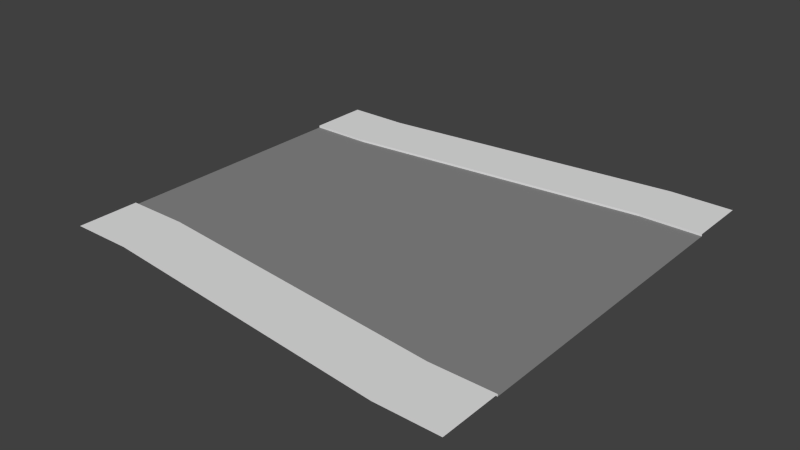 # Source: join_ab.blend  (saved by Blender 2.79.0; exported with 4.5.12 LTS)
import bpy
from mathutils import Matrix  # noqa: F401  (used for matrix-valued properties, if any)

bpy.ops.wm.read_factory_settings(use_empty=True)
scene = bpy.context.scene
scene.name = 'Scene'

# ---- collections
col_collection_1 = bpy.data.collections.new('Collection 1'); scene.collection.children.link(col_collection_1)

# ---- materials (node trees are filled in below, after node groups)
mat_grey___eeeeee = bpy.data.materials.new('grey [#eeeeee]')
mat_grey___eeeeee.alpha_threshold = 0.0
mat_grey___eeeeee.use_transparent_shadow = False
mat_grey___eeeeee.roughness = 0.5
mat_asphalt = bpy.data.materials.new('asphalt')
mat_asphalt.alpha_threshold = 0.0
mat_asphalt.use_transparent_shadow = False
mat_asphalt.diffuse_color = (0.2462, 0.2462, 0.2462, 1.0)
mat_asphalt.roughness = 0.5
mat_asphalt.specular_intensity = 0.0

# ---- material node trees

# ---- world
world_world = bpy.data.worlds.new('World'); scene.world = world_world
world_world.color = (0.05088, 0.05088, 0.05088)
world_world.use_sun_shadow = False
world_world.sun_shadow_jitter_overblur = 0.0
world_world.cycles.sampling_method = 'NONE'
world_world.cycles.sample_map_resolution = 256

# ---- meshes
me_plane = bpy.data.meshes.new('Plane')
me_plane.from_pydata([(2.0, -2.0, 0.0), (12.0, -3.0, 0.0), (2.0, -4.0, 0.0), (12.0, -5.0, 0.0), (12.0, -1.0, 0.0), (2.0, -4.0, 0.06937), (12.0, -5.0, 0.06937), (2.0, -6.0, 0.06937), (12.0, -7.0, 0.06937), (12.0, 7.0, 0.06937), (2.0, 6.0, 0.06937), (12.0, 5.0, 0.06937), (2.0, 4.0, 0.06937), (12.0, 5.0, 0.0), (2.0, 4.0, 0.0), (12.0, 3.0, 0.0), (2.0, 2.0, 0.0), (2.0, 0.0, 0.0), (12.0, 1.0, 0.0), (-1.669e-06, -2.0, 0.0), (-1.669e-06, -4.0, 0.0), (-1.669e-06, 0.0, 0.0), (-1.669e-06, -4.0, 0.06937), (-1.669e-06, -6.0, 0.06937), (2.146e-06, 6.0, 0.06937), (2.146e-06, 4.0, 0.06937), (2.146e-06, 4.0, 0.0), (2.146e-06, 2.0, 0.0), (14.0, 3.0, 0.0), (14.0, 5.0, 0.0), (14.0, 5.0, 0.06937), (14.0, -3.0, 0.0), (14.0, -5.0, 0.0), (14.0, 7.0, 0.06937), (14.0, -7.0, 0.06937), (14.0, -5.0, 0.06937), (14.0, 4.172e-07, 0.0), (12.0, 4.172e-07, 0.0), (14.0, 1.0, 0.0), (14.0, -1.0, 0.0)], [], [(1, 0, 2, 3), (3, 2, 5, 6), (6, 5, 7, 8), (14, 13, 11, 12), (12, 11, 9, 10), (16, 15, 13, 14), (17, 18, 15, 16), (16, 14, 26, 27), (14, 12, 25, 26), (12, 10, 24, 25), (7, 5, 22, 23), (5, 2, 20, 22), (2, 0, 19, 20), (17, 16, 27, 21), (13, 15, 28, 29), (6, 8, 34, 35), (11, 13, 29, 30), (9, 11, 30, 33), (1, 3, 32, 31), (3, 6, 35, 32), (0, 1, 4, 17), (0, 17, 21, 19), (4, 1, 31, 39), (37, 4, 39, 36), (18, 37, 36, 38), (37, 18, 17), (15, 18, 38, 28), (17, 4, 37)])
me_plane.polygons.foreach_set('material_index', [1, 0, 0, 0, 0, 1, 1, 1, 0, 0, 0, 0, 1, 1, 1, 0, 0, 0, 1, 0, 1, 1, 1, 1, 1, 1, 1, 1])
_uv = me_plane.uv_layers.new(name='UVMap')
_uv.uv.foreach_set('vector', [0.8571, 0.1429, 0.1429, 0.2143, 0.1429, 0.0715, 0.8571, 8.454e-05, 0.0, 0.0, 0.0, 0.0, 0.0, 0.0, 0.0, 0.0, 0.0, 0.0, 0.0, 0.0, 0.0, 0.0, 0.0, 0.0, 0.0, 0.0, 0.0, 0.0, 0.0, 0.0, 0.0, 0.0, 0.0, 0.0, 0.0, 0.0, 0.0, 0.0, 0.0, 0.0, 0.1429, 0.5, 0.8571, 0.5714, 0.8571, 0.7143, 0.1429, 0.6428, 0.1429, 0.3572, 0.8571, 0.4286, 0.8571, 0.5714, 0.1429, 0.5, 0.1429, 0.5, 0.1429, 0.6428, 8.505e-05, 0.6428, 8.494e-05, 0.5, 0.0, 0.0, 0.0, 0.0, 0.0, 0.0, 0.0, 0.0, 0.0, 0.0, 0.0, 0.0, 0.0, 0.0, 0.0, 0.0, 0.0, 0.0, 0.0, 0.0, 0.0, 0.0, 0.0, 0.0, 0.0, 0.0, 0.0, 0.0, 0.0, 0.0, 0.0, 0.0, 0.1429, 0.0715, 0.1429, 0.2143, 8.454e-05, 0.2143, 8.45e-05, 0.0715, 0.1429, 0.3572, 0.1429, 0.5, 8.494e-05, 0.5, 8.46e-05, 0.3572, 0.8571, 0.7143, 0.8571, 0.5714, 0.9999, 0.5714, 0.9999, 0.7142, 0.0, 0.0, 0.0, 0.0, 0.0, 0.0, 0.0, 0.0, 0.0, 0.0, 0.0, 0.0, 0.0, 0.0, 0.0, 0.0, 0.0, 0.0, 0.0, 0.0, 0.0, 0.0, 0.0, 0.0, 0.8571, 0.1429, 0.8571, 8.454e-05, 0.9999, 8.45e-05, 0.9999, 0.1429, 0.0, 0.0, 0.0, 0.0, 0.0, 0.0, 0.0, 0.0, 0.1429, 0.2143, 0.8571, 0.1429, 0.8571, 0.2858, 0.1429, 0.3572, 0.1429, 0.2143, 0.1429, 0.3572, 8.46e-05, 0.3572, 8.454e-05, 0.2143, 0.8571, 0.2858, 0.8571, 0.1429, 0.9999, 0.1429, 0.9999, 0.2858, 1.0, 1.0, 1.0, 0.0, 1.0, 0.0, 1.0, 1.0, 1.0, 0.0, 0.0, 0.0, 0.0, 0.0, 1.0, 0.0, 0.0, 0.0, 1.0, 0.0, 1.0, 1.0, 0.8571, 0.5714, 0.8571, 0.4286, 0.9999, 0.4286, 0.9999, 0.5714, 0.0, 0.0, 1.0, 0.0, 1.0, 1.0])
me_plane.materials.append(mat_grey___eeeeee)
me_plane.materials.append(mat_asphalt)
me_plane.use_remesh_preserve_volume = False
me_plane.use_remesh_preserve_attributes = False
me_plane.use_mirror_vertex_groups = False
me_plane.update()

# ---- objects
ob_plane = bpy.data.objects.new('Plane', me_plane)

# ---- transforms, parenting, visibility, modifiers, constraints
ob_plane.location = (0.0, 0.0, 0.0)
ob_plane.show_texture_space = True
ob_plane.lineart.crease_threshold = 0.0

# ---- collection membership
col_collection_1.objects.link(ob_plane)

# ---- scene / render settings (as saved in the file)
scene.frame_start = 1; scene.frame_end = 250; scene.frame_set(1)
scene.render.engine = 'BLENDER_EEVEE_NEXT'
scene.render.resolution_percentage = 50
scene.render.dither_intensity = 0.0
scene.cycles.use_denoising = False
scene.cycles.samples = 10
scene.cycles.sampling_pattern = 'TABULATED_SOBOL'
scene.cycles.light_sampling_threshold = 0.0
scene.cycles.use_adaptive_sampling = False
scene.cycles.use_light_tree = False
scene.cycles.blur_glossy = 0.0
scene.cycles.pixel_filter_type = 'GAUSSIAN'
scene.cycles.sample_clamp_indirect = 0.0
scene.view_settings.view_transform = 'Standard'
bpy.context.view_layer.update()

# ---- added for rendering (the .blend has no active camera and no usable light): camera, sun
cam_auto = bpy.data.cameras.new('AutoCamera')
cam_auto.lens = 50.0
cam_auto.sensor_width = 36.0
cam_auto.clip_end = 1000.0
ob_auto_camera = bpy.data.objects.new('AutoCamera', cam_auto)
scene.collection.objects.link(ob_auto_camera)
ob_auto_camera.location = (25.3186, -21.9824, 14.6896)
ob_auto_camera.rotation_euler = (1.09748, -7.21219e-08, 0.694738)
scene.camera = ob_auto_camera
light_auto_sun = bpy.data.lights.new('AutoSun', 'SUN')
light_auto_sun.energy = 3.0
light_auto_sun.angle = 0.0523599
ob_auto_sun = bpy.data.objects.new('AutoSun', light_auto_sun)
scene.collection.objects.link(ob_auto_sun)
ob_auto_sun.rotation_euler = (0.872665, 0.174533, 0.523599)
bpy.context.view_layer.update()
